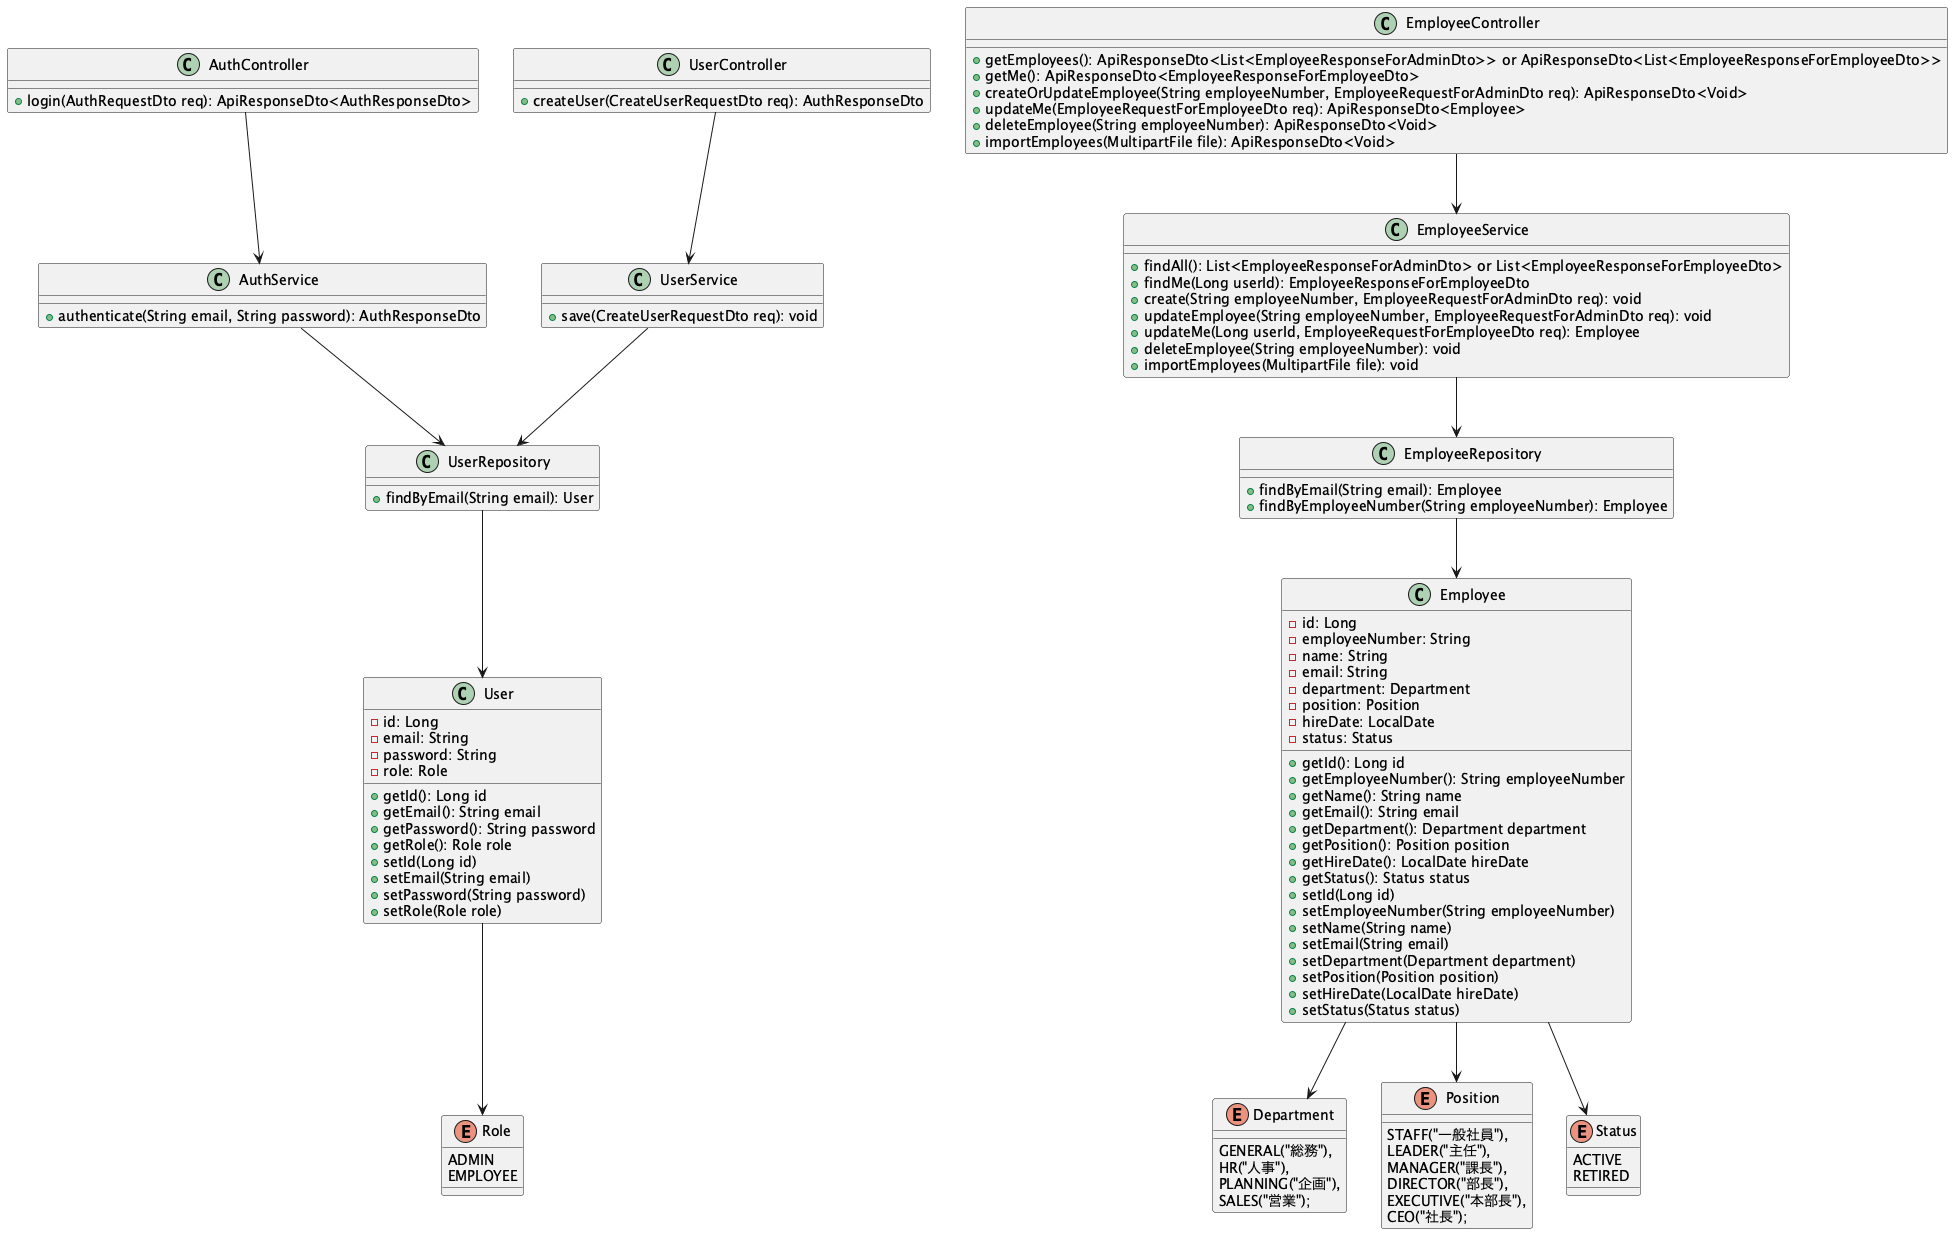

The diagram above was rendered by PlantUML. Its source (embedded in the PNG):
@startuml
  class AuthController
  class UserController
  class EmployeeController
  class AuthService
  class UserService
  class EmployeeService
  class UserRepository
  class EmployeeRepository
  class User
  class Employee

  enum Role
  enum Department
  enum Position
  enum Status

' クラス関係
AuthController --> AuthService
UserController --> UserService
EmployeeController --> EmployeeService
AuthService --> UserRepository
UserService --> UserRepository
EmployeeService --> EmployeeRepository
UserRepository --> User
EmployeeRepository --> Employee

User --> Role
Employee --> Department
Employee --> Position
Employee --> Status

' クラス定義
class User {
  - id: Long
  - email: String
  - password: String
  - role: Role

  + getId(): Long id
  + getEmail(): String email
  + getPassword(): String password
  + getRole(): Role role
  + setId(Long id)
  + setEmail(String email)
  + setPassword(String password)
  + setRole(Role role)
}

class Employee {
  - id: Long
  - employeeNumber: String
  - name: String
  - email: String
  - department: Department
  - position: Position
  - hireDate: LocalDate
  - status: Status

  + getId(): Long id
  + getEmployeeNumber(): String employeeNumber
  + getName(): String name
  + getEmail(): String email
  + getDepartment(): Department department
  + getPosition(): Position position
  + getHireDate(): LocalDate hireDate
  + getStatus(): Status status
  + setId(Long id)
  + setEmployeeNumber(String employeeNumber)
  + setName(String name)
  + setEmail(String email)
  + setDepartment(Department department)
  + setPosition(Position position)
  + setHireDate(LocalDate hireDate)
  + setStatus(Status status)
}

' 列挙型定義
enum Role {
  ADMIN
  EMPLOYEE
}

enum Department {
  GENERAL("総務"),
  HR("人事"),
  PLANNING("企画"),
  SALES("営業");
}

enum Position {
  STAFF("一般社員"),
  LEADER("主任"),
  MANAGER("課長"),
  DIRECTOR("部長"),
  EXECUTIVE("本部長"),
  CEO("社長");
}

enum Status {
  ACTIVE
  RETIRED
}

class AuthController {
  + login(AuthRequestDto req): ApiResponseDto<AuthResponseDto>
}

class AuthService {
  + authenticate(String email, String password): AuthResponseDto
}

class UserController {
  + createUser(CreateUserRequestDto req): AuthResponseDto
}

class UserService {
  + save(CreateUserRequestDto req): void
}

class UserRepository {
  + findByEmail(String email): User
}

class EmployeeController {
  + getEmployees(): ApiResponseDto<List<EmployeeResponseForAdminDto>> or ApiResponseDto<List<EmployeeResponseForEmployeeDto>>
  + getMe(): ApiResponseDto<EmployeeResponseForEmployeeDto>
  + createOrUpdateEmployee(String employeeNumber, EmployeeRequestForAdminDto req): ApiResponseDto<Void>
  + updateMe(EmployeeRequestForEmployeeDto req): ApiResponseDto<Employee>
  + deleteEmployee(String employeeNumber): ApiResponseDto<Void>
  + importEmployees(MultipartFile file): ApiResponseDto<Void>
}

class EmployeeService {
  + findAll(): List<EmployeeResponseForAdminDto> or List<EmployeeResponseForEmployeeDto>
  + findMe(Long userId): EmployeeResponseForEmployeeDto
  + create(String employeeNumber, EmployeeRequestForAdminDto req): void
  + updateEmployee(String employeeNumber, EmployeeRequestForAdminDto req): void
  + updateMe(Long userId, EmployeeRequestForEmployeeDto req): Employee 
  + deleteEmployee(String employeeNumber): void
  + importEmployees(MultipartFile file): void
}

class EmployeeRepository {
  + findByEmail(String email): Employee
  + findByEmployeeNumber(String employeeNumber): Employee
} 
@enduml